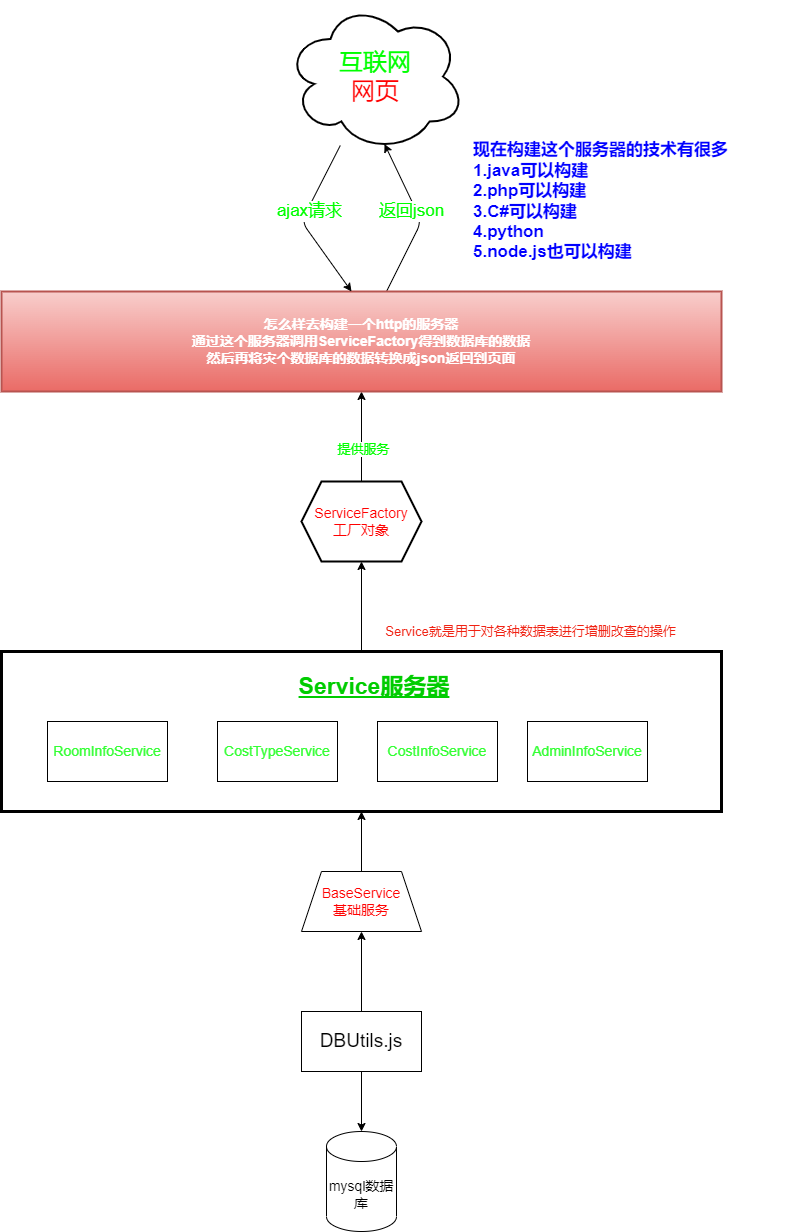

The diagram above was exported from draw.io. Its source (the exported page's mxGraphModel, read from the mxfile embedded in the PNG):
<mxGraphModel dx="752" dy="1724" grid="1" gridSize="10" guides="1" tooltips="1" connect="1" arrows="1" fold="1" page="1" pageScale="1" pageWidth="827" pageHeight="1169" math="0" shadow="0">
  <root>
    <mxCell id="0" />
    <mxCell id="1" parent="0" />
    <mxCell id="5" style="edgeStyle=none;html=1;entryX=0.5;entryY=0;entryDx=0;entryDy=0;entryPerimeter=0;fontSize=14;" parent="1" source="3" target="4" edge="1">
      <mxGeometry relative="1" as="geometry" />
    </mxCell>
    <mxCell id="7" value="" style="edgeStyle=none;html=1;fontSize=14;" parent="1" source="3" target="6" edge="1">
      <mxGeometry relative="1" as="geometry" />
    </mxCell>
    <mxCell id="3" value="DBUtils.js" style="rounded=0;whiteSpace=wrap;html=1;fontSize=19;" parent="1" vertex="1">
      <mxGeometry x="340" y="570" width="120" height="60" as="geometry" />
    </mxCell>
    <mxCell id="4" value="mysql数据库" style="shape=cylinder3;whiteSpace=wrap;html=1;boundedLbl=1;backgroundOutline=1;size=15;fontSize=14;" parent="1" vertex="1">
      <mxGeometry x="365" y="690" width="70" height="100" as="geometry" />
    </mxCell>
    <mxCell id="9" style="edgeStyle=none;html=1;entryX=0.5;entryY=1;entryDx=0;entryDy=0;fontSize=14;fontColor=#FF0000;" parent="1" source="6" target="8" edge="1">
      <mxGeometry relative="1" as="geometry" />
    </mxCell>
    <mxCell id="6" value="BaseService&lt;br style=&quot;font-size: 14px;&quot;&gt;基础服务" style="shape=trapezoid;perimeter=trapezoidPerimeter;whiteSpace=wrap;html=1;fixedSize=1;fontSize=14;rounded=0;fontColor=#FF0000;" parent="1" vertex="1">
      <mxGeometry x="340" y="430" width="120" height="60" as="geometry" />
    </mxCell>
    <mxCell id="16" value="" style="edgeStyle=none;html=1;fontSize=23;fontColor=#33FF33;" parent="1" source="8" target="15" edge="1">
      <mxGeometry relative="1" as="geometry" />
    </mxCell>
    <mxCell id="8" value="" style="rounded=0;whiteSpace=wrap;html=1;fontSize=14;fontColor=#FF0000;strokeWidth=3;" parent="1" vertex="1">
      <mxGeometry x="40" y="210" width="720" height="160" as="geometry" />
    </mxCell>
    <mxCell id="10" value="RoomInfoService" style="rounded=0;whiteSpace=wrap;html=1;fontSize=14;fontColor=#33FF33;" parent="1" vertex="1">
      <mxGeometry x="86" y="280" width="120" height="60" as="geometry" />
    </mxCell>
    <mxCell id="11" value="CostTypeService" style="rounded=0;whiteSpace=wrap;html=1;fontSize=14;fontColor=#33FF33;" parent="1" vertex="1">
      <mxGeometry x="256" y="280" width="120" height="60" as="geometry" />
    </mxCell>
    <mxCell id="12" value="CostInfoService" style="rounded=0;whiteSpace=wrap;html=1;fontSize=14;fontColor=#33FF33;" parent="1" vertex="1">
      <mxGeometry x="416" y="280" width="120" height="60" as="geometry" />
    </mxCell>
    <mxCell id="13" value="AdminInfoService" style="rounded=0;whiteSpace=wrap;html=1;fontSize=14;fontColor=#33FF33;" parent="1" vertex="1">
      <mxGeometry x="566" y="280" width="120" height="60" as="geometry" />
    </mxCell>
    <mxCell id="14" value="Service服务器" style="text;html=1;strokeColor=none;fillColor=none;align=center;verticalAlign=middle;whiteSpace=wrap;rounded=0;fontSize=23;fontColor=#00CC00;fontStyle=5" parent="1" vertex="1">
      <mxGeometry x="286" y="230" width="254" height="30" as="geometry" />
    </mxCell>
    <mxCell id="20" value="" style="edgeStyle=none;html=1;fontSize=13;fontColor=#F02213;" parent="1" source="15" target="19" edge="1">
      <mxGeometry relative="1" as="geometry" />
    </mxCell>
    <mxCell id="21" value="提供服务" style="edgeLabel;html=1;align=center;verticalAlign=middle;resizable=0;points=[];fontSize=13;fontColor=#00FF00;" parent="20" vertex="1" connectable="0">
      <mxGeometry x="-0.2623" y="-1" relative="1" as="geometry">
        <mxPoint as="offset" />
      </mxGeometry>
    </mxCell>
    <mxCell id="15" value="ServiceFactory&lt;br&gt;工厂对象" style="shape=hexagon;perimeter=hexagonPerimeter2;whiteSpace=wrap;html=1;fixedSize=1;fontSize=14;fontColor=#FF0000;rounded=0;strokeWidth=2;" parent="1" vertex="1">
      <mxGeometry x="340" y="40" width="120" height="80" as="geometry" />
    </mxCell>
    <mxCell id="18" value="Service就是用于对各种数据表进行增删改查的操作" style="text;html=1;align=center;verticalAlign=middle;resizable=0;points=[];autosize=1;strokeColor=none;fillColor=none;fontSize=13;fontColor=#F02213;" parent="1" vertex="1">
      <mxGeometry x="414" y="180" width="310" height="20" as="geometry" />
    </mxCell>
    <mxCell id="24" style="edgeStyle=none;html=1;entryX=0.55;entryY=0.95;entryDx=0;entryDy=0;entryPerimeter=0;fontSize=13;fontColor=#00FF00;" parent="1" source="19" target="22" edge="1">
      <mxGeometry relative="1" as="geometry">
        <Array as="points">
          <mxPoint x="460" y="-220" />
        </Array>
      </mxGeometry>
    </mxCell>
    <mxCell id="28" value="返回json" style="edgeLabel;html=1;align=center;verticalAlign=middle;resizable=0;points=[];fontSize=17;fontColor=#00FF00;" parent="24" vertex="1" connectable="0">
      <mxGeometry x="-0.3379" y="2" relative="1" as="geometry">
        <mxPoint x="2" y="-31" as="offset" />
      </mxGeometry>
    </mxCell>
    <mxCell id="19" value="&lt;font color=&quot;#ffffff&quot;&gt;怎么样去构建一个http的服务器&lt;br&gt;通过这个服务器调用ServiceFactory得到数据库的数据&lt;br&gt;然后再将灾个数据库的数据转换成json返回到页面&lt;/font&gt;" style="whiteSpace=wrap;html=1;fontSize=14;rounded=0;strokeWidth=2;fontStyle=1;fillColor=#f8cecc;strokeColor=#b85450;gradientColor=#ea6b66;" parent="1" vertex="1">
      <mxGeometry x="40" y="-150" width="720" height="100" as="geometry" />
    </mxCell>
    <mxCell id="25" style="edgeStyle=none;html=1;fontSize=24;fontColor=#00FF00;" parent="1" source="22" edge="1">
      <mxGeometry relative="1" as="geometry">
        <mxPoint x="390" y="-150" as="targetPoint" />
        <Array as="points">
          <mxPoint x="340" y="-220" />
        </Array>
      </mxGeometry>
    </mxCell>
    <mxCell id="26" value="ajax请求" style="edgeLabel;html=1;align=center;verticalAlign=middle;resizable=0;points=[];fontSize=17;fontColor=#00FF00;" parent="25" vertex="1" connectable="0">
      <mxGeometry x="-0.4014" y="-2" relative="1" as="geometry">
        <mxPoint x="-6" y="21" as="offset" />
      </mxGeometry>
    </mxCell>
    <mxCell id="22" value="&lt;font style=&quot;font-size: 24px&quot;&gt;互联网&lt;br&gt;&lt;font color=&quot;#ff0000&quot;&gt;网页&lt;/font&gt;&lt;br&gt;&lt;/font&gt;" style="ellipse;shape=cloud;whiteSpace=wrap;html=1;fontSize=13;fontColor=#00FF00;strokeWidth=2;" parent="1" vertex="1">
      <mxGeometry x="324" y="-440" width="180" height="150" as="geometry" />
    </mxCell>
    <mxCell id="31" value="现在构建这个服务器的技术有很多&lt;br&gt;1.java可以构建&lt;br&gt;2.php可以构建&lt;br&gt;3.C#可以构建&lt;br&gt;4.python&lt;br&gt;5.node.js也可以构建" style="text;html=1;strokeColor=none;fillColor=none;align=left;verticalAlign=middle;whiteSpace=wrap;rounded=0;fontSize=17;fontColor=#0000FF;fontStyle=1" parent="1" vertex="1">
      <mxGeometry x="510" y="-310" width="330" height="140" as="geometry" />
    </mxCell>
  </root>
</mxGraphModel>